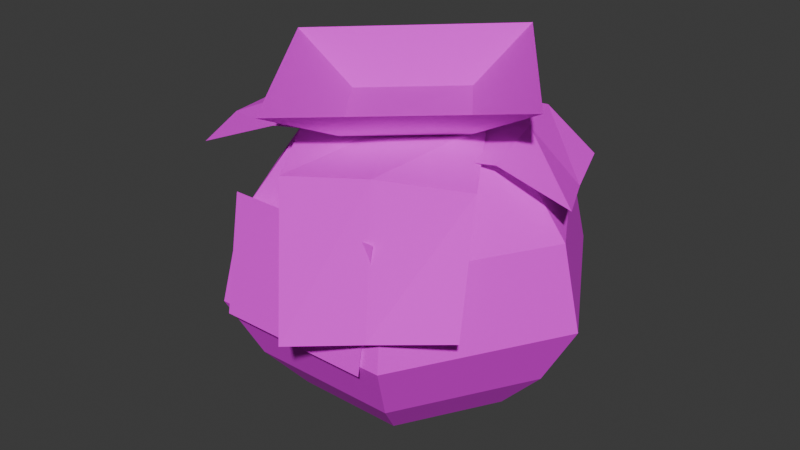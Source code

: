 # Source: FlamieFruit.blend  (saved by Blender 4.0.36; exported with 4.5.12 LTS)
import bpy
from mathutils import Matrix  # noqa: F401  (used for matrix-valued properties, if any)

bpy.ops.wm.read_factory_settings(use_empty=True)
scene = bpy.context.scene
scene.name = 'Scene'

# ---- collections
col_collection = bpy.data.collections.new('Collection'); scene.collection.children.link(col_collection)

# ---- images (referenced by path relative to the original .blend; pixels are not part of the script)
import os
ASSET_DIR = os.environ.get("B2B_ASSET_DIR", "")  # directory of the original .blend (textures are referenced by path, not embedded)
HERE = os.path.dirname(os.path.abspath(__file__))  # packed textures are extracted next to this script under _unpacked/

def load_image(name, relpath, width, height, colorspace="sRGB"):
    """Load a texture the original file referenced (path relative to the .blend, or extracted next to this script)."""
    p = next((c for c in (os.path.join(HERE, relpath), os.path.join(ASSET_DIR, relpath)) if relpath and os.path.exists(c)), "")
    if p:
        img = bpy.data.images.load(p, check_existing=True)
        img.name = name
    else:  # same state as the original file: an image datablock whose file is absent (Cycles renders it pink)
        img = bpy.data.images.new(name, width, height)
        img.source = "FILE"
        img.filepath = "//" + (relpath or name)
    img.colorspace_settings.name = colorspace
    return img
img_flamie_png = load_image('Flamie.png', 'Flamie.png', 1024, 1024, 'sRGB')
img_leafes_png_001 = load_image('Leafes.png.001', 'Leafes.png', 1024, 1024, 'sRGB')

# ---- materials (node trees are filled in below, after node groups)
mat_flamie = bpy.data.materials.new('Flamie')
mat_leaves_004 = bpy.data.materials.new('Leaves.004')

# ---- material node trees
mat_flamie.use_nodes = True; mat_flamie.node_tree.nodes.clear()
_N = mat_flamie.node_tree.nodes; _L = mat_flamie.node_tree.links
n0 = _N.new('ShaderNodeBsdfPrincipled'); n0.name = 'Principled BSDF'; n0.location = (10, 300)
n0.inputs[2].default_value = 1.0
n0.inputs[3].default_value = 1.45
n0.inputs[25].default_value = 0.0
n0.inputs[26].default_value = (0.6773, 0.1831, 1.0, 1.0)
n0.inputs[27].default_value = (0.9528, 1.0, 0.9361, 1.0)
n1 = _N.new('ShaderNodeOutputMaterial'); n1.name = 'Material Output'; n1.location = (300, 300)
n2 = _N.new('ShaderNodeTexImage'); n2.name = 'Image Texture'; n2.location = (-338, 287)
n2.image = img_flamie_png
n2.interpolation = 'Closest'
n3 = _N.new('ShaderNodeMath'); n3.name = 'Math'; n3.location = (0, 0)
n3.hide = True
n3.operation = 'GREATER_THAN'
_L.new(n0.outputs[0], n1.inputs[0])
_L.new(n2.outputs[0], n0.inputs[0])
_L.new(n2.outputs[1], n3.inputs[0])
_L.new(n3.outputs[0], n0.inputs[4])
n1.is_active_output = True
mat_leaves_004.use_nodes = True; mat_leaves_004.node_tree.nodes.clear()
_N = mat_leaves_004.node_tree.nodes; _L = mat_leaves_004.node_tree.links
n0 = _N.new('ShaderNodeBsdfPrincipled'); n0.name = 'Principled BSDF'; n0.location = (10, 300)
n0.inputs[2].default_value = 1.0
n0.inputs[3].default_value = 1.45
n0.inputs[25].default_value = 0.0
n0.inputs[26].default_value = (0.6773, 0.1831, 1.0, 1.0)
n1 = _N.new('ShaderNodeOutputMaterial'); n1.name = 'Material Output'; n1.location = (300, 300)
n2 = _N.new('ShaderNodeTexImage'); n2.name = 'Image Texture'; n2.location = (-338, 287)
n2.image = img_leafes_png_001
n2.interpolation = 'Closest'
n3 = _N.new('ShaderNodeMath'); n3.name = 'Math'; n3.location = (0, 0)
n3.hide = True
n3.operation = 'GREATER_THAN'
_L.new(n0.outputs[0], n1.inputs[0])
_L.new(n2.outputs[0], n0.inputs[0])
_L.new(n2.outputs[1], n3.inputs[0])
_L.new(n3.outputs[0], n0.inputs[4])
n1.is_active_output = True

# ---- world
world_world = bpy.data.worlds.new('World'); scene.world = world_world
world_world.use_nodes = True; world_world.node_tree.nodes.clear()
_N = world_world.node_tree.nodes; _L = world_world.node_tree.links
n0 = _N.new('ShaderNodeOutputWorld'); n0.name = 'World Output'; n0.location = (300, 300)
n1 = _N.new('ShaderNodeBackground'); n1.name = 'Background'; n1.location = (10, 300)
n1.inputs[0].default_value = (0.05088, 0.05088, 0.05088, 1.0)
_L.new(n1.outputs[0], n0.inputs[0])
n0.is_active_output = True
world_world.color = (0.05088, 0.05088, 0.05088)
world_world.use_sun_shadow = False
world_world.sun_shadow_jitter_overblur = 0.0

# ---- meshes
me_sphere_001 = bpy.data.meshes.new('Sphere.001')
me_sphere_001.from_pydata([(0.05538, -7.959e-05, 0.1329), (0.08109, -5.225e-05, 0.1002), (0.09054, -6.243e-05, 0.06019), (0.07372, -3.13e-05, 0.02926), (0.05344, 1.263e-06, 0.007352), (0.0278, -0.04785, 0.1329), (0.04062, -0.07015, 0.1002), (0.04536, -0.07832, 0.06019), (0.0369, -0.0638, 0.02926), (0.02672, -0.04628, 0.007355), (-0.02737, -0.04787, 0.133), (-0.04032, -0.07014, 0.1002), (-0.04501, -0.07832, 0.06022), (-0.03673, -0.06379, 0.02928), (-0.02672, -0.04628, 0.007371), (-0.05497, -7.996e-05, 0.133), (-0.08077, -5.242e-05, 0.1003), (-0.09019, -6.26e-05, 0.06025), (-0.07353, -3.133e-05, 0.02929), (-0.05344, 1.211e-06, 0.007384), (0.0001652, -5.916e-05, 0.1375), (-0.02737, 0.04771, 0.133), (-0.04031, 0.07002, 0.1003), (-0.04501, 0.07819, 0.06024), (-0.03672, 0.06373, 0.02929), (-0.02672, 0.04628, 0.007381), (0.02781, 0.0477, 0.1329), (0.04061, 0.07004, 0.1002), (0.04536, 0.07819, 0.06021), (0.0369, 0.06373, 0.02927), (0.02672, 0.04628, 0.007365), (5.618e-10, 8.782e-10, 0.0)], [], [(31, 4, 9), (3, 2, 7, 8), (1, 0, 5, 6), (4, 3, 8, 9), (2, 1, 6, 7), (20, 21, 15, 10), (9, 8, 13, 14), (7, 6, 11, 12), (8, 7, 12, 13), (6, 5, 10, 11), (14, 13, 18, 19), (12, 11, 16, 17), (30, 4, 31, 25), (13, 12, 17, 18), (11, 10, 15, 16), (19, 18, 24, 25), (17, 16, 22, 23), (31, 19, 25), (18, 17, 23, 24), (16, 15, 21, 22), (25, 24, 29, 30), (23, 22, 27, 28), (20, 10, 5, 0), (14, 19, 31, 9), (24, 23, 28, 29), (22, 21, 26, 27), (28, 27, 1, 2), (29, 28, 2, 3), (27, 26, 0, 1), (30, 29, 3, 4), (20, 0, 26, 21)])
_uv = me_sphere_001.uv_layers.new(name='UVMap')
_uv.uv.foreach_set('vector', [0.3945, 0.6055, 0.4102, 0.6055, 0.4023, 0.6211, 0.4688, 0.5938, 0.4688, 0.6133, 0.4375, 0.6133, 0.4375, 0.5938, 0.3945, 0.6289, 0.3945, 0.6484, 0.4219, 0.6484, 0.4375, 0.6289, 0.4609, 0.5938, 0.4688, 0.6016, 0.4375, 0.6016, 0.4414, 0.5938, 0.4688, 0.6055, 0.4688, 0.6289, 0.4375, 0.6289, 0.4375, 0.6055, 0.4141, 0.6641, 0.4023, 0.668, 0.4023, 0.6602, 0.4141, 0.6523, 0.4336, 0.5938, 0.4375, 0.6016, 0.4062, 0.6016, 0.4102, 0.5938, 0.4375, 0.6055, 0.4375, 0.6289, 0.4062, 0.6289, 0.4062, 0.6055, 0.4375, 0.5938, 0.4375, 0.6133, 0.4062, 0.6133, 0.4062, 0.5938, 0.4961, 0.6289, 0.4922, 0.6484, 0.4609, 0.6484, 0.457, 0.6289, 0.3945, 0.5938, 0.4062, 0.6016, 0.375, 0.6016, 0.3789, 0.5938, 0.4062, 0.6055, 0.4062, 0.6289, 0.375, 0.6289, 0.375, 0.6055, 0.4023, 0.5938, 0.4102, 0.6055, 0.3945, 0.6055, 0.3906, 0.5938, 0.4062, 0.5938, 0.4062, 0.6133, 0.375, 0.6133, 0.375, 0.5938, 0.4375, 0.6289, 0.4219, 0.6484, 0.3945, 0.6484, 0.3945, 0.6289, 0.3711, 0.5938, 0.375, 0.6016, 0.3438, 0.6016, 0.3516, 0.5938, 0.375, 0.6055, 0.375, 0.6289, 0.3438, 0.6289, 0.3438, 0.6055, 0.3945, 0.6055, 0.3828, 0.6055, 0.3906, 0.5938, 0.375, 0.5938, 0.375, 0.6133, 0.3438, 0.6133, 0.3438, 0.5938, 0.3945, 0.6289, 0.3945, 0.6484, 0.3711, 0.6484, 0.3672, 0.6289, 0.3359, 0.5938, 0.3438, 0.6016, 0.3164, 0.6016, 0.3203, 0.5938, 0.3438, 0.6055, 0.3438, 0.6289, 0.3164, 0.6289, 0.3164, 0.6055, 0.4141, 0.6641, 0.4141, 0.6523, 0.4219, 0.6602, 0.4219, 0.668, 0.3906, 0.6211, 0.3828, 0.6055, 0.3945, 0.6055, 0.4023, 0.6211, 0.3438, 0.5938, 0.3438, 0.6133, 0.3164, 0.6133, 0.3164, 0.5938, 0.375, 0.6289, 0.375, 0.6484, 0.418, 0.6484, 0.418, 0.6289, 0.4961, 0.6055, 0.4961, 0.6289, 0.4688, 0.6289, 0.4688, 0.6055, 0.4961, 0.5938, 0.4961, 0.6133, 0.4688, 0.6133, 0.4688, 0.5938, 0.3672, 0.6289, 0.3711, 0.6484, 0.3945, 0.6484, 0.3945, 0.6289, 0.4922, 0.5938, 0.4961, 0.6016, 0.4688, 0.6016, 0.4766, 0.5938, 0.4141, 0.6641, 0.4219, 0.668, 0.4141, 0.6758, 0.4023, 0.668])
me_sphere_001.materials.append(mat_flamie)
me_sphere_001.update()
me_plane_263 = bpy.data.meshes.new('Plane.263')
me_plane_263.from_pydata([(0.0005539, 0.04117, 0.1372), (0.02295, -0.02618, 0.1318), (0.05751, 0.06019, 0.1143), (0.08599, -0.005484, 0.1186), (0.0158, 0.009362, 0.1376), (0.06954, 0.0281, 0.113), (0.03604, 0.05231, 0.1352), (0.0562, -0.0167, 0.1341), (0.04848, 0.01838, 0.1385), (-0.04823, 0.007852, 0.1357), (0.01994, 0.03393, 0.136), (-0.0692, 0.06928, 0.1107), (-0.005236, 0.09375, 0.111), (-0.01508, 0.02329, 0.1393), (-0.0377, 0.08274, 0.1138), (-0.05933, 0.0393, 0.1284), (0.007281, 0.06478, 0.1287), (-0.02689, 0.05424, 0.1334), (0.03521, 0.006032, 0.1398), (-0.03527, -0.03152, 0.1378), (0.07362, -0.06203, 0.07844), (0.01137, -0.09938, 0.07024), (0.001494, -0.01561, 0.137), (0.04365, -0.08322, 0.07639), (0.05869, -0.03285, 0.1282), (-0.01016, -0.07361, 0.1302), (0.02776, -0.06045, 0.1351), (-0.01235, -0.03116, 0.1349), (-0.03983, 0.03639, 0.1317), (-0.0762, -0.05532, 0.1217), (-0.102, 0.008055, 0.1187), (-0.02793, 0.002055, 0.1372), (-0.08987, -0.0238, 0.1233), (-0.04422, -0.04328, 0.1337), (-0.07107, 0.02272, 0.1305), (-0.0591, -0.01063, 0.1372), (-0.08056, 0.01066, 0.1581), (-0.01509, -0.0799, 0.1556), (0.009999, 0.076, 0.163), (0.07547, -0.01456, 0.1605), (-0.002096, -0.001101, 0.1396), (0.004189, 0.0379, 0.1409), (-0.04109, 0.005229, 0.1384), (-0.008354, -0.04005, 0.1372), (0.03693, -0.007381, 0.1396)], [], [(8, 7, 3, 5), (6, 8, 5, 2), (0, 4, 8, 6), (4, 1, 7, 8), (17, 16, 12, 14), (15, 17, 14, 11), (9, 13, 17, 15), (13, 10, 16, 17), (26, 25, 21, 23), (24, 26, 23, 20), (18, 22, 26, 24), (22, 19, 25, 26), (35, 34, 30, 32), (33, 35, 32, 29), (27, 31, 35, 33), (31, 28, 34, 35), (44, 41, 40), (42, 43, 40), (43, 44, 40), (41, 42, 40), (39, 38, 41, 44), (37, 39, 44, 43), (38, 36, 42, 41), (36, 37, 43, 42)])
_uv = me_plane_263.uv_layers.new(name='UVMap')
_uv.uv.foreach_set('vector', [0.5625, 0.8438, 0.582, 0.8438, 0.582, 0.8711, 0.5625, 0.8711, 0.543, 0.8438, 0.5625, 0.8438, 0.5625, 0.8711, 0.543, 0.8711, 0.543, 0.8242, 0.5625, 0.8242, 0.5625, 0.8438, 0.543, 0.8438, 0.5625, 0.8242, 0.582, 0.8242, 0.582, 0.8438, 0.5625, 0.8438, 0.5625, 0.8438, 0.582, 0.8438, 0.582, 0.8711, 0.5625, 0.8711, 0.543, 0.8438, 0.5625, 0.8438, 0.5625, 0.8711, 0.543, 0.8711, 0.543, 0.8242, 0.5625, 0.8242, 0.5625, 0.8438, 0.543, 0.8438, 0.5625, 0.8242, 0.582, 0.8242, 0.582, 0.8438, 0.5625, 0.8438, 0.5625, 0.8438, 0.582, 0.8438, 0.5822, 0.8751, 0.5623, 0.8752, 0.543, 0.8438, 0.5625, 0.8438, 0.5623, 0.8752, 0.5424, 0.8752, 0.543, 0.8242, 0.5625, 0.8242, 0.5625, 0.8438, 0.543, 0.8438, 0.5625, 0.8242, 0.582, 0.8242, 0.582, 0.8438, 0.5625, 0.8438, 0.5625, 0.8438, 0.582, 0.8438, 0.582, 0.8711, 0.5625, 0.8711, 0.543, 0.8438, 0.5625, 0.8438, 0.5625, 0.8711, 0.543, 0.8711, 0.543, 0.8242, 0.5625, 0.8242, 0.5625, 0.8438, 0.543, 0.8438, 0.5625, 0.8242, 0.582, 0.8242, 0.582, 0.8438, 0.5625, 0.8438, 0.04688, 0.7969, 0.01562, 0.7969, 0.03125, 0.7812, 0.01562, 0.7656, 0.04688, 0.7656, 0.03125, 0.7812, 0.04688, 0.7656, 0.04688, 0.7969, 0.03125, 0.7812, 0.01562, 0.7969, 0.01562, 0.7656, 0.03125, 0.7812, 0.0625, 0.8125, 0.0, 0.8125, 0.01562, 0.7969, 0.04688, 0.7969, 0.0625, 0.75, 0.0625, 0.8125, 0.04688, 0.7969, 0.04688, 0.7656, 0.0, 0.8125, 0.0, 0.75, 0.01562, 0.7656, 0.01562, 0.7969, 0.0, 0.75, 0.0625, 0.75, 0.04688, 0.7656, 0.01562, 0.7656])
me_plane_263.materials.append(mat_flamie)
me_plane_263.update()
me_plane_260 = bpy.data.meshes.new('Plane.260')
me_plane_260.from_pydata([(0.0366, -0.08006, 0.05648), (-0.04027, -0.08006, 0.05648), (0.0366, -0.07025, 0.1128), (-0.04027, -0.07025, 0.1128)], [], [(0, 1, 3, 2)])
_uv = me_plane_260.uv_layers.new(name='UVMap')
_uv.uv.foreach_set('vector', [0.3125, 0.6758, 0.375, 0.6758, 0.375, 0.7188, 0.3125, 0.7188])
me_plane_260.materials.append(mat_leaves_004)
me_plane_260.update()

# ---- objects
ob_body = bpy.data.objects.new('Body', me_sphere_001)
ob_hair = bpy.data.objects.new('Hair', me_plane_263)
ob_face = bpy.data.objects.new('Face', me_plane_260)

# ---- transforms, parenting, visibility, modifiers, constraints
ob_body.location = (0.0, 0.0, 0.0)
ob_hair.location = (0.0, 0.0, 0.0)
ob_face.location = (0.0, 0.0, 0.0)

# ---- collection membership
col_collection.objects.link(ob_body)
col_collection.objects.link(ob_hair)
col_collection.objects.link(ob_face)

# ---- scene / render settings (as saved in the file)
scene.frame_start = 1; scene.frame_end = 250; scene.frame_set(1)
scene.render.engine = 'BLENDER_EEVEE_NEXT'
scene.cycles.sampling_pattern = 'TABULATED_SOBOL'
bpy.context.view_layer.update()

# ---- added for rendering (the .blend has no active camera and no usable light): camera, sun
cam_auto = bpy.data.cameras.new('AutoCamera')
cam_auto.lens = 50.0
cam_auto.sensor_width = 36.0
cam_auto.clip_end = 1000.0
ob_auto_camera = bpy.data.objects.new('AutoCamera', cam_auto)
scene.collection.objects.link(ob_auto_camera)
ob_auto_camera.location = (0.288196, -0.355517, 0.316613)
ob_auto_camera.rotation_euler = (1.09748, -7.21219e-08, 0.694738)
scene.camera = ob_auto_camera
light_auto_sun = bpy.data.lights.new('AutoSun', 'SUN')
light_auto_sun.energy = 3.0
light_auto_sun.angle = 0.0523599
ob_auto_sun = bpy.data.objects.new('AutoSun', light_auto_sun)
scene.collection.objects.link(ob_auto_sun)
ob_auto_sun.rotation_euler = (0.872665, 0.174533, 0.523599)
bpy.context.view_layer.update()
